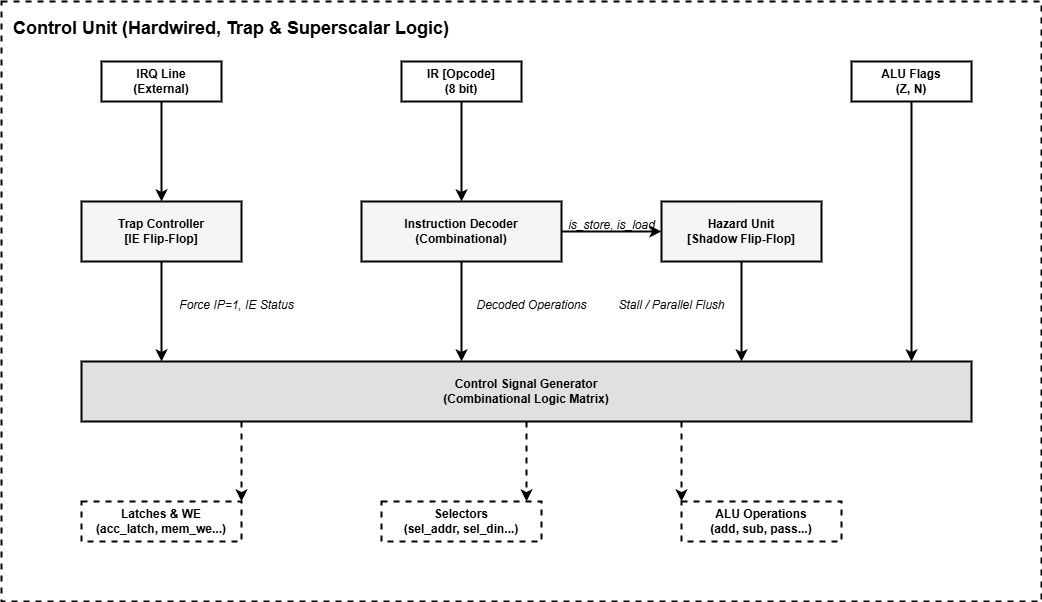

The diagram above was exported from draw.io. Its source (the exported page's mxGraphModel, read from the mxfile embedded in the PNG):
<mxGraphModel dx="2402" dy="1314" grid="1" gridSize="10" guides="1" tooltips="1" connect="1" arrows="1" fold="1" page="1" pageScale="1" pageWidth="827" pageHeight="1169" math="0" shadow="0">
  <root>
    <mxCell id="0" />
    <mxCell id="1" parent="0" />
    <mxCell id="iapZnazrzO5PnSOoiede-1" parent="1" style="rounded=0;whiteSpace=wrap;html=1;dashed=1;verticalAlign=top;fontSize=18;fontStyle=1;fillColor=none;strokeColor=#000000;strokeWidth=2;align=left;spacingLeft=10;spacingTop=10;" value="Control Unit (Hardwired, Trap &amp; Superscalar Logic)" vertex="1">
      <mxGeometry height="600" width="1040" x="140" y="390" as="geometry" />
    </mxCell>
    <mxCell id="iapZnazrzO5PnSOoiede-2" parent="1" style="rounded=0;whiteSpace=wrap;html=1;fontStyle=1;strokeWidth=2;fillColor=#ffffff;" value="IRQ Line&lt;br&gt;(External)" vertex="1">
      <mxGeometry height="40" width="120" x="240" y="450" as="geometry" />
    </mxCell>
    <mxCell id="iapZnazrzO5PnSOoiede-3" parent="1" style="rounded=0;whiteSpace=wrap;html=1;fontStyle=1;strokeWidth=2;fillColor=#ffffff;" value="IR [Opcode]&lt;br&gt;(8 bit)" vertex="1">
      <mxGeometry height="40" width="120" x="540" y="450" as="geometry" />
    </mxCell>
    <mxCell id="iapZnazrzO5PnSOoiede-4" parent="1" style="rounded=0;whiteSpace=wrap;html=1;fontStyle=1;strokeWidth=2;fillColor=#ffffff;" value="ALU Flags&lt;br&gt;(Z, N)" vertex="1">
      <mxGeometry height="40" width="120" x="990" y="450" as="geometry" />
    </mxCell>
    <mxCell id="iapZnazrzO5PnSOoiede-5" parent="1" style="rounded=0;whiteSpace=wrap;html=1;fontStyle=1;strokeWidth=2;fillColor=#f5f5f5;" value="Trap Controller&lt;br&gt;[IE Flip-Flop]" vertex="1">
      <mxGeometry height="60" width="160" x="220" y="590" as="geometry" />
    </mxCell>
    <mxCell id="iapZnazrzO5PnSOoiede-6" parent="1" style="rounded=0;whiteSpace=wrap;html=1;fontStyle=1;strokeWidth=2;fillColor=#f5f5f5;" value="Instruction Decoder&lt;br&gt;(Combinational)" vertex="1">
      <mxGeometry height="60" width="200" x="500" y="590" as="geometry" />
    </mxCell>
    <mxCell id="iapZnazrzO5PnSOoiede-7" parent="1" style="rounded=0;whiteSpace=wrap;html=1;fontStyle=1;strokeWidth=2;fillColor=#f5f5f5;" value="Hazard Unit&lt;br&gt;[Shadow Flip-Flop]" vertex="1">
      <mxGeometry height="60" width="160" x="800" y="590" as="geometry" />
    </mxCell>
    <mxCell id="iapZnazrzO5PnSOoiede-8" parent="1" style="rounded=0;whiteSpace=wrap;html=1;fontStyle=1;strokeWidth=2;fillColor=#e0e0e0;" value="Control Signal Generator&lt;br&gt;(Combinational Logic Matrix)" vertex="1">
      <mxGeometry height="60" width="890" x="220" y="750" as="geometry" />
    </mxCell>
    <mxCell id="iapZnazrzO5PnSOoiede-9" parent="1" style="rounded=0;whiteSpace=wrap;html=1;fontStyle=1;strokeWidth=2;dashed=1;" value="Latches &amp; WE&lt;br&gt;(acc_latch, mem_we...)" vertex="1">
      <mxGeometry height="40" width="160" x="220" y="890" as="geometry" />
    </mxCell>
    <mxCell id="iapZnazrzO5PnSOoiede-10" parent="1" style="rounded=0;whiteSpace=wrap;html=1;fontStyle=1;strokeWidth=2;dashed=1;" value="Selectors&lt;br&gt;(sel_addr, sel_din...)" vertex="1">
      <mxGeometry height="40" width="160" x="520" y="890" as="geometry" />
    </mxCell>
    <mxCell id="iapZnazrzO5PnSOoiede-11" parent="1" style="rounded=0;whiteSpace=wrap;html=1;fontStyle=1;strokeWidth=2;dashed=1;" value="ALU Operations&lt;br&gt;(add, sub, pass...)" vertex="1">
      <mxGeometry height="40" width="160" x="820" y="890" as="geometry" />
    </mxCell>
    <mxCell id="iapZnazrzO5PnSOoiede-12" edge="1" parent="1" source="iapZnazrzO5PnSOoiede-2" style="edgeStyle=orthogonalEdgeStyle;strokeWidth=2;endArrow=classic;rounded=0;" target="iapZnazrzO5PnSOoiede-5">
      <mxGeometry relative="1" as="geometry" />
    </mxCell>
    <mxCell id="iapZnazrzO5PnSOoiede-13" edge="1" parent="1" source="iapZnazrzO5PnSOoiede-3" style="edgeStyle=orthogonalEdgeStyle;strokeWidth=2;endArrow=classic;rounded=0;" target="iapZnazrzO5PnSOoiede-6">
      <mxGeometry relative="1" as="geometry" />
    </mxCell>
    <mxCell id="iapZnazrzO5PnSOoiede-14" edge="1" parent="1" source="iapZnazrzO5PnSOoiede-4" style="edgeStyle=orthogonalEdgeStyle;strokeWidth=2;endArrow=classic;rounded=0;" target="iapZnazrzO5PnSOoiede-8">
      <mxGeometry relative="1" as="geometry">
        <Array as="points">
          <mxPoint x="1050" y="490" />
          <mxPoint x="1050" y="750" />
        </Array>
      </mxGeometry>
    </mxCell>
    <mxCell id="iapZnazrzO5PnSOoiede-15" edge="1" parent="1" source="iapZnazrzO5PnSOoiede-6" style="edgeStyle=orthogonalEdgeStyle;strokeWidth=2;endArrow=classic;rounded=0;" target="iapZnazrzO5PnSOoiede-7">
      <mxGeometry relative="1" as="geometry" />
    </mxCell>
    <mxCell id="iapZnazrzO5PnSOoiede-16" parent="1" style="text;html=1;align=center;backgroundColor=#ffffff;fontStyle=2;" value="is_store, is_load" vertex="1">
      <mxGeometry height="20" width="100" x="700" y="600" as="geometry" />
    </mxCell>
    <mxCell id="iapZnazrzO5PnSOoiede-17" edge="1" parent="1" source="iapZnazrzO5PnSOoiede-5" style="edgeStyle=orthogonalEdgeStyle;strokeWidth=2;endArrow=classic;rounded=0;" target="iapZnazrzO5PnSOoiede-8">
      <mxGeometry relative="1" as="geometry">
        <Array as="points">
          <mxPoint x="300" y="750" />
        </Array>
      </mxGeometry>
    </mxCell>
    <mxCell id="iapZnazrzO5PnSOoiede-18" parent="1" style="text;html=1;align=center;backgroundColor=#ffffff;fontStyle=2;" value="Force IP=1, IE Status" vertex="1">
      <mxGeometry height="20" width="130" x="310" y="680" as="geometry" />
    </mxCell>
    <mxCell id="iapZnazrzO5PnSOoiede-19" edge="1" parent="1" source="iapZnazrzO5PnSOoiede-6" style="edgeStyle=orthogonalEdgeStyle;strokeWidth=2;endArrow=classic;rounded=0;" target="iapZnazrzO5PnSOoiede-8">
      <mxGeometry relative="1" as="geometry">
        <Array as="points">
          <mxPoint x="600" y="750" />
        </Array>
      </mxGeometry>
    </mxCell>
    <mxCell id="iapZnazrzO5PnSOoiede-20" parent="1" style="text;html=1;align=center;backgroundColor=#ffffff;fontStyle=2;" value="Decoded Operations" vertex="1">
      <mxGeometry height="20" width="120" x="610" y="680" as="geometry" />
    </mxCell>
    <mxCell id="iapZnazrzO5PnSOoiede-21" edge="1" parent="1" source="iapZnazrzO5PnSOoiede-7" style="edgeStyle=orthogonalEdgeStyle;strokeWidth=2;endArrow=classic;rounded=0;" target="iapZnazrzO5PnSOoiede-8">
      <mxGeometry relative="1" as="geometry">
        <Array as="points">
          <mxPoint x="880" y="750" />
        </Array>
      </mxGeometry>
    </mxCell>
    <mxCell id="iapZnazrzO5PnSOoiede-22" parent="1" style="text;html=1;align=center;backgroundColor=#ffffff;fontStyle=2;" value="Stall / Parallel Flush" vertex="1">
      <mxGeometry height="20" width="120" x="750" y="680" as="geometry" />
    </mxCell>
    <mxCell id="iapZnazrzO5PnSOoiede-23" edge="1" parent="1" source="iapZnazrzO5PnSOoiede-8" style="edgeStyle=orthogonalEdgeStyle;dashed=1;strokeWidth=2;endArrow=classic;rounded=0;" target="iapZnazrzO5PnSOoiede-9">
      <mxGeometry relative="1" as="geometry">
        <Array as="points">
          <mxPoint x="300" y="810" />
          <mxPoint x="300" y="890" />
        </Array>
      </mxGeometry>
    </mxCell>
    <mxCell id="iapZnazrzO5PnSOoiede-24" edge="1" parent="1" source="iapZnazrzO5PnSOoiede-8" style="edgeStyle=orthogonalEdgeStyle;dashed=1;strokeWidth=2;endArrow=classic;rounded=0;" target="iapZnazrzO5PnSOoiede-10">
      <mxGeometry relative="1" as="geometry">
        <Array as="points">
          <mxPoint x="600" y="810" />
          <mxPoint x="600" y="890" />
        </Array>
      </mxGeometry>
    </mxCell>
    <mxCell id="iapZnazrzO5PnSOoiede-25" edge="1" parent="1" source="iapZnazrzO5PnSOoiede-8" style="edgeStyle=orthogonalEdgeStyle;dashed=1;strokeWidth=2;endArrow=classic;rounded=0;" target="iapZnazrzO5PnSOoiede-11">
      <mxGeometry relative="1" as="geometry">
        <Array as="points">
          <mxPoint x="900" y="810" />
          <mxPoint x="900" y="890" />
        </Array>
      </mxGeometry>
    </mxCell>
  </root>
</mxGraphModel>